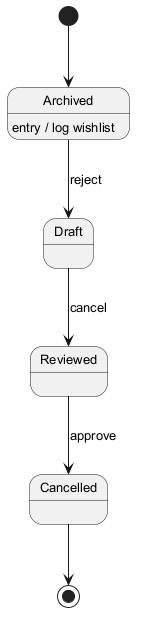

The diagram above was rendered by PlantUML. Its source (embedded in the PNG):
@startuml
skinparam defaultFontSize 13
[*] --> Archived
Archived --> Draft : reject
Archived : entry / log wishlist
Draft --> Reviewed : cancel
Reviewed --> Cancelled : approve
Cancelled --> [*]
@enduml